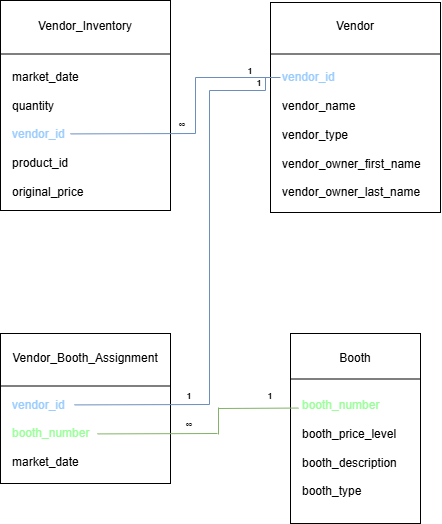

The diagram above was exported from draw.io. Its source (the exported page's mxGraphModel, read from the mxfile embedded in the PNG):
<mxGraphModel dx="992" dy="538" grid="1" gridSize="10" guides="1" tooltips="1" connect="1" arrows="1" fold="1" page="1" pageScale="1" pageWidth="850" pageHeight="1100" math="0" shadow="0">
  <root>
    <mxCell id="0" />
    <mxCell id="1" parent="0" />
    <mxCell id="wgBYgMFC_db-Enk3I5ly-1" value="" style="rounded=0;whiteSpace=wrap;html=1;" vertex="1" parent="1">
      <mxGeometry x="715" y="543" width="130" height="190" as="geometry" />
    </mxCell>
    <mxCell id="wgBYgMFC_db-Enk3I5ly-2" value="Booth" style="text;html=1;align=center;verticalAlign=middle;whiteSpace=wrap;rounded=0;" vertex="1" parent="1">
      <mxGeometry x="750" y="553" width="60" height="30" as="geometry" />
    </mxCell>
    <mxCell id="wgBYgMFC_db-Enk3I5ly-3" value="" style="endArrow=none;html=1;rounded=0;exitX=0;exitY=0.25;exitDx=0;exitDy=0;entryX=1;entryY=0.25;entryDx=0;entryDy=0;" edge="1" parent="1">
      <mxGeometry width="50" height="50" relative="1" as="geometry">
        <mxPoint x="715" y="588.5" as="sourcePoint" />
        <mxPoint x="845" y="588.5" as="targetPoint" />
      </mxGeometry>
    </mxCell>
    <mxCell id="wgBYgMFC_db-Enk3I5ly-4" value="&lt;font style=&quot;color: rgb(153, 255, 153);&quot;&gt;booth_number&lt;/font&gt;&lt;div&gt;&lt;br&gt;&lt;/div&gt;&lt;div&gt;booth_price_level&lt;/div&gt;&lt;div&gt;&lt;br&gt;&lt;/div&gt;&lt;div&gt;booth_description&lt;/div&gt;&lt;div&gt;&lt;br&gt;&lt;/div&gt;&lt;div&gt;booth_type&lt;/div&gt;" style="text;html=1;align=left;verticalAlign=middle;whiteSpace=wrap;rounded=0;" vertex="1" parent="1">
      <mxGeometry x="725" y="643" width="60" height="30" as="geometry" />
    </mxCell>
    <mxCell id="wgBYgMFC_db-Enk3I5ly-5" value="" style="rounded=0;whiteSpace=wrap;html=1;" vertex="1" parent="1">
      <mxGeometry x="695" y="212" width="170" height="210" as="geometry" />
    </mxCell>
    <mxCell id="wgBYgMFC_db-Enk3I5ly-6" value="Vendor" style="text;html=1;align=center;verticalAlign=middle;whiteSpace=wrap;rounded=0;" vertex="1" parent="1">
      <mxGeometry x="750" y="221" width="60" height="30" as="geometry" />
    </mxCell>
    <mxCell id="wgBYgMFC_db-Enk3I5ly-7" value="" style="endArrow=none;html=1;rounded=0;exitX=0;exitY=0.25;exitDx=0;exitDy=0;entryX=1;entryY=0.25;entryDx=0;entryDy=0;" edge="1" parent="1">
      <mxGeometry width="50" height="50" relative="1" as="geometry">
        <mxPoint x="695" y="263.5" as="sourcePoint" />
        <mxPoint x="865" y="263.5" as="targetPoint" />
      </mxGeometry>
    </mxCell>
    <mxCell id="wgBYgMFC_db-Enk3I5ly-8" value="&lt;font style=&quot;color: rgb(153, 204, 255);&quot;&gt;vendor_id&lt;/font&gt;&lt;div&gt;&lt;br&gt;&lt;/div&gt;&lt;div&gt;vendor_name&lt;/div&gt;&lt;div&gt;&lt;br&gt;&lt;/div&gt;&lt;div&gt;vendor_type&lt;/div&gt;&lt;div&gt;&lt;br&gt;&lt;/div&gt;&lt;div&gt;vendor_owner_first_name&lt;/div&gt;&lt;div&gt;&lt;br&gt;&lt;/div&gt;&lt;div&gt;vendor_owner_last_name&lt;/div&gt;&lt;div&gt;&lt;br&gt;&lt;/div&gt;&lt;div&gt;&lt;br&gt;&lt;/div&gt;" style="text;html=1;align=left;verticalAlign=middle;whiteSpace=wrap;rounded=0;" vertex="1" parent="1">
      <mxGeometry x="705" y="344" width="60" height="30" as="geometry" />
    </mxCell>
    <mxCell id="wgBYgMFC_db-Enk3I5ly-9" value="" style="rounded=0;whiteSpace=wrap;html=1;" vertex="1" parent="1">
      <mxGeometry x="425" y="543" width="170" height="150" as="geometry" />
    </mxCell>
    <mxCell id="wgBYgMFC_db-Enk3I5ly-10" value="Vendor_Booth_Assignment" style="text;html=1;align=center;verticalAlign=middle;whiteSpace=wrap;rounded=0;" vertex="1" parent="1">
      <mxGeometry x="480" y="553" width="60" height="30" as="geometry" />
    </mxCell>
    <mxCell id="wgBYgMFC_db-Enk3I5ly-11" value="" style="endArrow=none;html=1;rounded=0;exitX=0;exitY=0.25;exitDx=0;exitDy=0;entryX=1;entryY=0.25;entryDx=0;entryDy=0;" edge="1" parent="1">
      <mxGeometry width="50" height="50" relative="1" as="geometry">
        <mxPoint x="425" y="595.5" as="sourcePoint" />
        <mxPoint x="595" y="595.5" as="targetPoint" />
      </mxGeometry>
    </mxCell>
    <mxCell id="wgBYgMFC_db-Enk3I5ly-12" value="&lt;div&gt;&lt;font style=&quot;color: rgb(153, 204, 255);&quot;&gt;vendor_id&lt;/font&gt;&lt;/div&gt;&lt;div&gt;&lt;br&gt;&lt;/div&gt;&lt;div&gt;&lt;font style=&quot;color: rgb(153, 255, 153);&quot;&gt;booth_number&lt;/font&gt;&lt;/div&gt;&lt;div&gt;&lt;br&gt;&lt;/div&gt;&lt;div&gt;&lt;font style=&quot;color: rgb(0, 0, 0);&quot;&gt;market_date&lt;/font&gt;&lt;/div&gt;" style="text;html=1;align=left;verticalAlign=middle;whiteSpace=wrap;rounded=0;" vertex="1" parent="1">
      <mxGeometry x="435" y="628" width="60" height="30" as="geometry" />
    </mxCell>
    <mxCell id="wgBYgMFC_db-Enk3I5ly-13" value="" style="rounded=0;whiteSpace=wrap;html=1;" vertex="1" parent="1">
      <mxGeometry x="425" y="210" width="170" height="210" as="geometry" />
    </mxCell>
    <mxCell id="wgBYgMFC_db-Enk3I5ly-14" value="Vendor_Inventory" style="text;html=1;align=center;verticalAlign=middle;whiteSpace=wrap;rounded=0;" vertex="1" parent="1">
      <mxGeometry x="480" y="221" width="60" height="30" as="geometry" />
    </mxCell>
    <mxCell id="wgBYgMFC_db-Enk3I5ly-15" value="" style="endArrow=none;html=1;rounded=0;exitX=0;exitY=0.25;exitDx=0;exitDy=0;entryX=1;entryY=0.25;entryDx=0;entryDy=0;" edge="1" parent="1">
      <mxGeometry width="50" height="50" relative="1" as="geometry">
        <mxPoint x="425" y="263.5" as="sourcePoint" />
        <mxPoint x="595" y="263.5" as="targetPoint" />
      </mxGeometry>
    </mxCell>
    <mxCell id="wgBYgMFC_db-Enk3I5ly-16" value="&lt;div&gt;&lt;font style=&quot;color: rgb(0, 0, 0);&quot;&gt;market_date&lt;/font&gt;&lt;/div&gt;&lt;div&gt;&lt;br&gt;&lt;/div&gt;&lt;div&gt;quantity&lt;/div&gt;&lt;div&gt;&lt;br&gt;&lt;/div&gt;&lt;div&gt;&lt;font style=&quot;color: rgb(153, 204, 255);&quot;&gt;vendor_id&lt;/font&gt;&lt;/div&gt;&lt;div&gt;&lt;br&gt;&lt;/div&gt;&lt;div&gt;&lt;font style=&quot;color: rgb(0, 0, 0);&quot;&gt;product_id&lt;/font&gt;&lt;/div&gt;&lt;div&gt;&lt;br&gt;&lt;/div&gt;&lt;div&gt;original_price&lt;/div&gt;" style="text;html=1;align=left;verticalAlign=middle;whiteSpace=wrap;rounded=0;" vertex="1" parent="1">
      <mxGeometry x="435" y="329" width="60" height="30" as="geometry" />
    </mxCell>
    <mxCell id="wgBYgMFC_db-Enk3I5ly-17" value="" style="endArrow=none;html=1;rounded=0;fillColor=#dae8fc;strokeColor=#6c8ebf;" edge="1" parent="1">
      <mxGeometry width="50" height="50" relative="1" as="geometry">
        <mxPoint x="495" y="343.4099999999999" as="sourcePoint" />
        <mxPoint x="620" y="343" as="targetPoint" />
      </mxGeometry>
    </mxCell>
    <mxCell id="wgBYgMFC_db-Enk3I5ly-18" value="" style="endArrow=none;html=1;rounded=0;fillColor=#dae8fc;strokeColor=#6c8ebf;" edge="1" parent="1">
      <mxGeometry width="50" height="50" relative="1" as="geometry">
        <mxPoint x="620" y="291" as="sourcePoint" />
        <mxPoint x="620" y="343" as="targetPoint" />
      </mxGeometry>
    </mxCell>
    <mxCell id="wgBYgMFC_db-Enk3I5ly-19" value="" style="endArrow=none;html=1;rounded=0;fillColor=#dae8fc;strokeColor=#6c8ebf;" edge="1" parent="1">
      <mxGeometry width="50" height="50" relative="1" as="geometry">
        <mxPoint x="620" y="287" as="sourcePoint" />
        <mxPoint x="705" y="287" as="targetPoint" />
      </mxGeometry>
    </mxCell>
    <mxCell id="wgBYgMFC_db-Enk3I5ly-20" value="" style="endArrow=none;html=1;rounded=0;fillColor=#dae8fc;strokeColor=#6c8ebf;" edge="1" parent="1">
      <mxGeometry width="50" height="50" relative="1" as="geometry">
        <mxPoint x="690" y="287" as="sourcePoint" />
        <mxPoint x="690" y="300" as="targetPoint" />
      </mxGeometry>
    </mxCell>
    <mxCell id="wgBYgMFC_db-Enk3I5ly-21" value="" style="endArrow=none;html=1;rounded=0;fillColor=#dae8fc;strokeColor=#6c8ebf;" edge="1" parent="1">
      <mxGeometry width="50" height="50" relative="1" as="geometry">
        <mxPoint x="499" y="614.4099999999999" as="sourcePoint" />
        <mxPoint x="634" y="614" as="targetPoint" />
      </mxGeometry>
    </mxCell>
    <mxCell id="wgBYgMFC_db-Enk3I5ly-22" value="" style="endArrow=none;html=1;rounded=0;fillColor=#dae8fc;strokeColor=#6c8ebf;" edge="1" parent="1">
      <mxGeometry width="50" height="50" relative="1" as="geometry">
        <mxPoint x="634" y="300" as="sourcePoint" />
        <mxPoint x="634" y="614" as="targetPoint" />
      </mxGeometry>
    </mxCell>
    <mxCell id="wgBYgMFC_db-Enk3I5ly-23" value="" style="endArrow=none;html=1;rounded=0;fillColor=#d5e8d4;strokeColor=#82b366;" edge="1" parent="1">
      <mxGeometry width="50" height="50" relative="1" as="geometry">
        <mxPoint x="522" y="643.4099999999999" as="sourcePoint" />
        <mxPoint x="642" y="643" as="targetPoint" />
      </mxGeometry>
    </mxCell>
    <mxCell id="wgBYgMFC_db-Enk3I5ly-24" value="" style="endArrow=none;html=1;rounded=0;fillColor=#d5e8d4;strokeColor=#82b366;" edge="1" parent="1">
      <mxGeometry width="50" height="50" relative="1" as="geometry">
        <mxPoint x="643" y="617" as="sourcePoint" />
        <mxPoint x="643" y="644" as="targetPoint" />
      </mxGeometry>
    </mxCell>
    <mxCell id="wgBYgMFC_db-Enk3I5ly-25" value="" style="endArrow=none;html=1;rounded=0;entryX=0;entryY=0.5;entryDx=0;entryDy=0;fillColor=#d5e8d4;strokeColor=#82b366;" edge="1" parent="1">
      <mxGeometry width="50" height="50" relative="1" as="geometry">
        <mxPoint x="643" y="618" as="sourcePoint" />
        <mxPoint x="723" y="617.55" as="targetPoint" />
      </mxGeometry>
    </mxCell>
    <mxCell id="wgBYgMFC_db-Enk3I5ly-35" value="" style="endArrow=none;html=1;rounded=0;fillColor=#dae8fc;strokeColor=#6c8ebf;" edge="1" parent="1">
      <mxGeometry width="50" height="50" relative="1" as="geometry">
        <mxPoint x="634" y="300" as="sourcePoint" />
        <mxPoint x="690" y="300" as="targetPoint" />
      </mxGeometry>
    </mxCell>
    <mxCell id="wgBYgMFC_db-Enk3I5ly-37" value="" style="endArrow=none;html=1;rounded=0;fillColor=#dae8fc;strokeColor=#6c8ebf;" edge="1" parent="1">
      <mxGeometry width="50" height="50" relative="1" as="geometry">
        <mxPoint x="620" y="287" as="sourcePoint" />
        <mxPoint x="620" y="300" as="targetPoint" />
      </mxGeometry>
    </mxCell>
    <mxCell id="wgBYgMFC_db-Enk3I5ly-38" value="&lt;font style=&quot;font-size: 8px;&quot;&gt;&lt;b&gt;1&lt;/b&gt;&lt;/font&gt;" style="text;html=1;align=center;verticalAlign=middle;whiteSpace=wrap;rounded=0;" vertex="1" parent="1">
      <mxGeometry x="655" y="270" width="40" height="20" as="geometry" />
    </mxCell>
    <mxCell id="wgBYgMFC_db-Enk3I5ly-39" value="&lt;span style=&quot;color: rgb(17, 17, 17); font-family: Roboto, Helvetica, sans-serif; text-align: left; background-color: rgb(255, 255, 255);&quot;&gt;&lt;font style=&quot;font-size: 10px;&quot;&gt;&lt;b&gt;∞&lt;/b&gt;&lt;/font&gt;&lt;/span&gt;" style="text;html=1;align=center;verticalAlign=middle;whiteSpace=wrap;rounded=0;" vertex="1" parent="1">
      <mxGeometry x="577" y="319" width="60" height="30" as="geometry" />
    </mxCell>
    <mxCell id="wgBYgMFC_db-Enk3I5ly-40" value="&lt;font style=&quot;font-size: 8px;&quot;&gt;&lt;b&gt;1&lt;/b&gt;&lt;/font&gt;" style="text;html=1;align=center;verticalAlign=middle;whiteSpace=wrap;rounded=0;" vertex="1" parent="1">
      <mxGeometry x="664" y="282" width="40" height="20" as="geometry" />
    </mxCell>
    <mxCell id="wgBYgMFC_db-Enk3I5ly-42" value="&lt;font style=&quot;font-size: 8px;&quot;&gt;&lt;b&gt;1&lt;/b&gt;&lt;/font&gt;" style="text;html=1;align=center;verticalAlign=middle;whiteSpace=wrap;rounded=0;" vertex="1" parent="1">
      <mxGeometry x="594" y="595" width="40" height="20" as="geometry" />
    </mxCell>
    <mxCell id="wgBYgMFC_db-Enk3I5ly-45" value="&lt;font style=&quot;font-size: 8px;&quot;&gt;&lt;b&gt;1&lt;/b&gt;&lt;/font&gt;" style="text;html=1;align=center;verticalAlign=middle;whiteSpace=wrap;rounded=0;" vertex="1" parent="1">
      <mxGeometry x="675" y="595" width="40" height="20" as="geometry" />
    </mxCell>
    <mxCell id="wgBYgMFC_db-Enk3I5ly-46" value="&lt;span style=&quot;color: rgb(17, 17, 17); font-family: Roboto, Helvetica, sans-serif; text-align: left; background-color: rgb(255, 255, 255);&quot;&gt;&lt;font style=&quot;font-size: 10px;&quot;&gt;&lt;b&gt;∞&lt;/b&gt;&lt;/font&gt;&lt;/span&gt;" style="text;html=1;align=center;verticalAlign=middle;whiteSpace=wrap;rounded=0;" vertex="1" parent="1">
      <mxGeometry x="584" y="619" width="60" height="30" as="geometry" />
    </mxCell>
  </root>
</mxGraphModel>